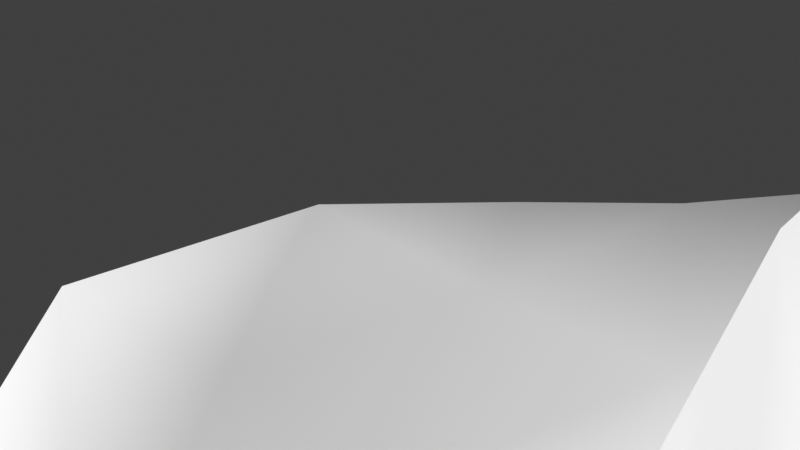 # Source: platforming_part.blend  (saved by Blender 2.92.15; exported with 4.5.12 LTS)
import bpy
from mathutils import Matrix  # noqa: F401  (used for matrix-valued properties, if any)

bpy.ops.wm.read_factory_settings(use_empty=True)
scene = bpy.context.scene
scene.name = 'Scene'

# ---- collections
col_collection = bpy.data.collections.new('Collection'); scene.collection.children.link(col_collection)

# ---- world
world_world = bpy.data.worlds.new('World'); scene.world = world_world
world_world.use_nodes = True; world_world.node_tree.nodes.clear()
_N = world_world.node_tree.nodes; _L = world_world.node_tree.links
n0 = _N.new('ShaderNodeOutputWorld'); n0.name = 'World Output'; n0.location = (300, 300)
n1 = _N.new('ShaderNodeBackground'); n1.name = 'Background'; n1.location = (10, 300)
n1.inputs[0].default_value = (0.05088, 0.05088, 0.05088, 1.0)
_L.new(n1.outputs[0], n0.inputs[0])
n0.is_active_output = True
world_world.color = (0.05088, 0.05088, 0.05088)
world_world.use_sun_shadow = False
world_world.sun_shadow_jitter_overblur = 0.0

# ---- cameras
cam_camera = bpy.data.cameras.new('Camera')
cam_camera.clip_end = 100.0
cam_camera.ortho_scale = 7.314

# ---- lights
light_light = bpy.data.lights.new('Light', 'SUN')
light_light.transmission_factor = 0.0
light_light.angle = 0.008727
light_light.energy = 4.0
light_light.shadow_soft_size = 0.1
light_light.shadow_cascade_max_distance = 100.0
light_light.shadow_cascade_exponent = 0.9

# ---- meshes
me_cylinder = bpy.data.meshes.new('Cylinder')
me_cylinder.from_pydata([(12.0, 11.97, -0.9769), (12.0, 3.393, 15.68), (15.45, 11.28, -0.9769), (13.59, 3.078, 15.68), (18.44, 9.392, -1.021), (14.93, 2.182, 15.68), (20.63, 6.529, -0.9697), (15.82, 0.8403, 15.68), (21.02, 2.964, -0.9774), (16.14, -0.7422, 15.68), (20.32, -0.4848, -0.9769), (15.82, -2.325, 15.68), (18.37, -3.406, -0.9769), (14.93, -3.666, 15.68), (15.45, -5.358, -0.9769), (13.59, -4.563, 15.68), (12.0, -4.877, 15.68), (10.42, -4.563, 15.68), (5.247, -3.522, -1.804), (9.53, -4.088, 15.7), (3.242, -0.6074, -1.797), (8.567, -2.758, 16.09), (3.726, 2.696, -1.961), (8.129, -0.7422, 16.1), (3.43, 8.806, -1.597), (7.891, 1.203, 14.6), (5.388, 9.554, -0.8499), (9.08, 2.182, 15.68), (8.501, 11.33, -0.9482), (10.42, 3.078, 15.68), (12.02, 12.12, -3.766), (15.43, 11.44, -3.766), (18.54, 9.746, -4.15), (20.26, 6.61, -3.766), (20.94, 3.194, -3.766), (20.26, -0.222, -3.766), (18.33, -3.118, -3.766), (15.43, -5.053, -3.766), (12.02, -5.733, -3.766), (8.599, -5.053, -3.766), (3.587, 8.55, -3.607), (5.697, 9.511, -3.765), (8.599, 11.44, -3.766), (13.39, 2.597, 16.52), (12.0, 2.872, 16.52), (14.56, 1.813, 16.52), (15.34, 0.6409, 16.52), (15.62, -0.7422, 16.52), (15.34, -2.125, 16.52), (14.56, -3.298, 16.52), (13.39, -4.081, 16.52), (12.0, -4.356, 16.52), (10.62, -4.081, 16.52), (9.449, -3.298, 16.52), (8.44, 0.8045, 15.96), (8.665, 0.6409, 16.52), (9.449, 1.813, 16.52), (10.62, 2.597, 16.52), (12.62, 11.6, 1.994), (12.11, 8.582, 6.59), (12.08, 8.173, 8.942), (12.68, 7.402, 11.83), (12.0, 4.509, 13.51), (13.83, 4.146, 13.51), (14.77, 6.986, 11.83), (14.53, 7.705, 8.979), (14.99, 8.558, 5.376), (15.07, 9.628, 2.378), (15.38, 3.113, 13.51), (16.54, 5.802, 11.83), (16.62, 6.153, 8.861), (17.43, 6.633, 6.637), (17.5, 7.323, 4.06), (17.84, 8.217, 1.613), (16.56, 1.942, 13.6), (17.43, 3.368, 12.03), (18.59, 4.103, 9.088), (19.12, 4.283, 6.69), (19.25, 4.867, 4.133), (19.67, 5.562, 1.627), (16.77, -0.2599, 13.51), (17.52, 0.5608, 11.02), (18.04, 1.257, 8.872), (18.77, 1.592, 6.612), (19.55, 1.371, 4.306), (20.86, 2.28, 0.9818), (16.41, -2.085, 13.51), (16.74, -1.574, 10.59), (17.11, -1.067, 8.63), (17.84, -0.8935, 6.454), (19.05, -0.9633, 4.171), (20.48, -1.017, 0.412), (15.38, -3.632, 13.51), (15.45, -3.171, 10.4), (15.72, -2.892, 8.475), (16.33, -3.025, 6.341), (17.34, -3.484, 3.993), (18.69, -3.693, 0.412), (13.83, -4.666, 13.51), (13.79, -4.157, 10.33), (13.93, -4.076, 8.417), (14.3, -4.51, 6.309), (14.68, -4.744, 4.331), (15.19, -5.813, 1.64), (12.0, -5.029, 13.51), (11.91, -4.671, 10.46), (11.89, -4.657, 8.518), (11.97, -4.905, 6.443), (12.02, -5.008, 4.601), (12.0, -5.862, 1.613), (10.18, -4.666, 13.51), (9.941, -4.656, 10.89), (9.724, -4.563, 8.772), (9.534, -4.371, 6.672), (9.471, -4.298, 4.775), (8.848, -5.234, 1.613), (9.082, -4.054, 13.53), (8.088, -3.623, 11.03), (7.243, -3.859, 8.888), (7.198, -3.374, 6.761), (7.142, -3.026, 4.754), (6.146, -3.455, 1.618), (7.912, -3.691, 13.07), (7.056, -1.889, 10.57), (6.709, -1.582, 8.727), (6.476, -1.19, 6.8), (6.128, -0.8868, 4.956), (4.416, -0.8197, 1.782), (6.695, -0.1851, 12.06), (6.48, 0.2435, 10.45), (6.268, 0.6593, 8.643), (6.052, 1.154, 6.764), (5.638, 1.629, 4.994), (4.314, 2.302, 1.975), (6.892, 2.351, 10.44), (6.207, 3.131, 8.851), (5.225, 3.878, 7.062), (4.601, 4.573, 5.189), (4.248, 5.538, 2.072), (8.913, 3.602, 13.38), (8.099, 4.441, 10.11), (7.435, 5.256, 8.841), (6.36, 6.538, 6.741), (5.495, 7.814, 4.44), (4.714, 8.978, 2.154), (10.18, 4.146, 13.51), (10.33, 6.815, 11.44), (9.543, 7.438, 8.828), (8.139, 8.544, 6.818), (7.698, 9.991, 4.381), (9.484, 11.05, 2.029), (13.26, -11.57, 1.65), (13.51, -11.68, -0.5885), (10.71, -12.56, -0.6125), (10.71, -12.38, 1.978), (7.264, -11.87, -0.6125), (7.554, -11.75, 1.978), (5.026, -9.991, -0.5885), (5.489, -10.03, 1.65), (12.97, -10.37, -2.367), (10.71, -10.93, -2.671), (7.889, -10.36, -2.671), (6.024, -8.993, -2.367), (15.1, -7.098, -0.8796), (14.78, -8.727, -0.7885), (14.46, -10.36, -0.6974), (5.827, -5.187, 1.711), (5.503, -6.816, 1.802), (5.179, -8.444, 1.893), (8.837, -5.589, -2.938), (8.514, -7.218, -2.847), (8.19, -8.847, -2.756), (4.644, -8.404, -0.6974), (4.226, -7.615, -1.549), (4.901, -5.262, -1.706), (6.091, -7.119, -3.238), (6.136, -7.354, -2.72), (11.01, -10.86, 1.893), (11.33, -9.231, 1.802), (11.66, -7.602, 1.711), (8.502, -6.975, 1.711), (8.179, -8.603, 1.802), (7.855, -10.23, 1.893), (13.83, -8.847, -2.756), (14.16, -7.218, -2.847), (14.48, -5.589, -2.938), (15.21, -6.237, 1.659), (14.49, -8.603, 1.802), (14.17, -10.23, 1.893), (11.01, -9.408, -2.756), (11.33, -7.779, -2.847), (11.66, -6.151, -2.938), (21.28, 1.704, 4.577), (21.81, 0.9526, 2.044), (20.61, -1.642, 4.485), (21.22, -1.417, 2.01), (18.02, -4.583, 4.058), (18.51, -4.546, 1.678), (22.74, 0.5852, 4.603), (23.27, -0.1991, 2.557), (22.23, -2.336, 4.571), (22.77, -2.119, 2.514), (20.82, -4.442, 4.55), (21.24, -4.41, 2.513), (18.15, -5.964, 3.911), (18.52, -5.936, 2.087), (19.59, -6.191, 4.065), (19.92, -6.167, 2.503), (18.29, 9.008, 2.641), (19.98, 6.478, 2.641), (19.62, 1.382, 3.616), (17.52, -3.47, 3.143), (14.99, -5.161, 3.143), (12.0, -5.755, 3.143), (9.185, -4.776, 3.084), (6.528, -3.339, 3.148), (5.488, -0.8215, 3.31), (5.093, 1.99, 3.428), (4.486, 5.06, 3.634), (5.326, 8.264, 3.599), (21.47, 1.688, 3.959), (18.2, -4.57, 3.207), (23.0, 0.4733, 4.151), (22.45, -2.249, 4.114), (20.91, -4.552, 4.096), (18.06, -6.165, 3.5), (19.57, -6.407, 3.762), (15.34, 10.74, 0.318), (18.17, 8.868, 0.3149), (20.37, 6.171, 0.3562), (21.14, 2.583, -0.2874), (20.48, -0.744, -0.2874), (18.59, -3.565, -0.2874), (15.47, -5.64, 0.2496), (5.86, -3.441, 0.3184), (3.93, -0.6471, 0.3793), (4.075, 2.581, 0.4514), (3.901, 5.95, 0.4952), (4.325, 9.522, 0.693), (8.466, 10.94, 0.431), (12.01, 11.4, 0.318), (13.4, -11.7, 0.5323), (10.71, -12.55, 0.6853), (7.378, -11.89, 0.6853), (5.21, -10.08, 0.5323), (15.83, -6.484, 0.0663), (15.23, -8.599, 0.1155), (14.9, -10.24, 0.2073), (5.514, -5.195, 0.4162), (5.188, -6.837, 0.508), (4.861, -8.478, 0.5998), (15.84, -7.243, 2.126), (16.3, -8.602, 2.202), (16.03, -9.961, 2.278), (15.99, -7.331, 1.046), (16.32, -8.731, 1.124), (16.05, -10.1, 1.201), (12.07, 4.883, 12.09), (14.0, 4.499, 12.09), (15.52, 3.741, 12.02), (17.12, -0.4902, 12.09), (16.71, -2.393, 12.09), (15.52, -3.841, 12.07), (13.83, -4.596, 12.02), (12.0, -5.055, 12.05), (10.14, -5.081, 12.1), (8.502, -4.057, 12.09), (7.445, -2.449, 12.01), (6.974, 1.63, 11.35), (8.862, 3.852, 11.27), (9.261, 4.555, 12.01), (13.09, 12.3, 3.438), (12.8, 12.56, 5.078), (12.95, 12.37, 6.758), (15.7, 12.43, 5.568), (10.43, 11.17, 6.682), (10.17, 12.35, 4.302), (18.59, 10.96, 4.268), (20.53, 8.094, 4.109), (16.2, 12.24, 3.571), (18.57, 11.07, 3.452), (20.57, 8.129, 3.292), (9.95, 12.23, 3.318), (5.486, -0.8144, 15.73), (5.801, -2.397, 15.73), (5.508, 1.131, 14.64), (5.678, -2.888, 13.88), (4.747, -0.4474, 12.85), (6.249, 3.04, 13.56), (5.175, 1.167, 12.71), (6.093, 2.802, 12.7), (7.1, -2.97, 15.66), (7.721, 3.566, 13.41), (7.416, 3.528, 11.97), (6.978, -3.461, 13.81), (5.938, -0.4113, 12.82), (6.217, 1.404, 12.11), (6.699, 1.167, 14.62), (6.677, -0.7783, 15.7), (10.76, 0.5049, 16.52), (13.25, 0.5049, 16.52), (10.76, -1.989, 16.52), (13.25, -1.989, 16.52), (10.76, -0.7422, 16.52), (13.25, -0.7422, 16.52), (12.0, -1.989, 16.52), (12.0, -0.7422, 16.52), (12.0, 0.5049, 16.52), (14.4, 0.5793, 16.52), (10.68, -3.114, 16.52), (13.33, -3.175, 16.52), (10.69, 1.519, 16.52), (9.556, -0.7422, 16.52), (13.32, 1.522, 16.52), (12.0, -3.144, 16.52), (14.41, -0.7422, 16.52), (9.518, -2.07, 16.52), (12.0, 1.52, 16.52), (14.42, -2.065, 16.52), (9.593, 0.5806, 16.52), (11.79, 11.64, -6.038), (15.21, 10.96, -6.038), (18.31, 9.265, -6.422), (20.04, 6.13, -6.038), (20.72, 2.713, -6.038), (20.04, -0.703, -6.038), (18.1, -3.599, -6.038), (15.21, -5.534, -6.038), (11.79, -6.214, -6.038), (8.375, -5.534, -6.038), (3.248, 6.214, -6.228), (5.472, 9.03, -6.037), (8.375, 10.96, -6.038), (12.0, 12.28, -7.701), (15.79, 11.52, -7.701), (19.23, 9.646, -8.127), (21.14, 6.172, -7.702), (21.9, 2.387, -7.701), (21.14, -1.398, -7.701), (19.0, -4.606, -7.701), (15.79, -6.75, -7.701), (12.0, -7.503, -7.701), (7.25, -7.159, -8.0), (4.041, -5.015, -8.0), (1.897, -1.806, -8.0), (1.748, 3.117, -8.27), (2.551, 5.36, -8.045), (5.005, 9.386, -7.7), (8.22, 11.52, -7.701), (12.43, 11.86, -10.15), (16.07, 11.14, -10.15), (19.39, 9.327, -10.56), (21.23, 5.98, -10.15), (21.96, 2.333, -10.15), (21.23, -1.314, -10.15), (19.17, -4.405, -10.15), (16.07, -6.47, -10.15), (12.43, -7.196, -10.15), (8.782, -6.47, -10.15), (5.691, -4.405, -10.15), (3.624, -1.314, -10.15), (2.942, 2.321, -9.945), (3.31, 6.07, -10.35), (5.684, 9.076, -10.14), (8.782, 11.14, -10.15), (13.23, 13.34, -14.1), (17.31, 12.53, -14.1), (21.03, 10.5, -14.56), (23.09, 6.754, -14.1), (23.9, 2.67, -14.1), (23.09, -1.415, -14.1), (20.77, -4.877, -14.1), (17.31, -7.191, -14.1), (13.23, -8.003, -14.1), (9.142, -7.191, -14.1), (5.68, -4.877, -14.1), (3.366, -1.415, -14.1), (2.601, 2.657, -13.88), (3.013, 6.855, -14.33), (5.672, 10.22, -14.1), (9.142, 12.53, -14.1), (12.43, 14.35, -17.05), (17.04, 13.44, -17.05), (21.23, 11.15, -17.57), (23.56, 6.917, -17.05), (24.48, 2.306, -17.05), (23.56, -2.304, -17.05), (20.95, -6.213, -17.05), (17.04, -8.824, -17.05), (12.43, -9.741, -17.05), (7.82, -8.824, -17.05), (3.911, -6.213, -17.05), (1.299, -2.304, -17.05), (0.4358, 2.291, -16.8), (0.9014, 7.031, -17.31), (3.903, 10.83, -17.05), (7.82, 13.44, -17.05), (12.42, 14.92, -19.03), (17.25, 13.96, -19.03), (21.65, 11.56, -19.57), (24.09, 7.128, -19.03), (25.05, 2.295, -19.03), (24.09, -2.537, -19.03), (21.35, -6.634, -19.03), (17.25, -9.371, -19.03), (12.42, -10.33, -19.03), (7.59, -9.371, -19.03), (3.494, -6.634, -19.03), (0.7558, -2.537, -19.03), (-0.1491, 2.28, -18.76), (0.339, 7.247, -19.3), (3.485, 11.23, -19.03), (7.59, 13.96, -19.03), (3.351, -5.963, -1.477), (3.696, -4.223, -1.575), (1.692, -1.308, -1.567), (2.176, 1.996, -1.732), (1.672, 7.426, -1.435), (6.659, -5.87, -4.363), (4.294, -5.819, -4.09), (1.647, 7.733, -4.205), (6.897, -6.406, -3.535), (18.62, -3.34, -2.374), (6.434, -6.351, -6.635), (3.726, -6.002, -6.897), (1.308, 5.397, -6.825), (0.5951, -5.752, -0.979), (-2.776, -2.402, -0.9965), (-3.014, 1.377, -1.33), (-1.362, 3.419, -1.389), (1.834, -4.761, -3.639), (-1.66, -2.332, -3.747), (-1.587, 1.697, -3.752), (-1.398, 4.561, -3.928), (1.392, -5.124, -6.672), (0.3729, -3.19, -6.483), (-0.2914, 0.2389, -6.505), (-0.04265, 3.492, -6.162), (8.528, 11.75, -2.36), (20.78, 6.788, -2.371), (3.331, 8.903, -2.622), (15.63, 11.72, -2.374), (0.04241, 5.543, -4.275), (-0.09768, 1.439, -1.442), (-0.5812, -1.865, -1.277), (12.09, 12.43, -2.374), (18.77, 9.877, -2.595), (20.62, -0.3441, -2.374), (5.43, 9.839, -2.308), (21.33, 3.192, -2.375), (0.5582, 4.664, -6.089), (15.63, -5.342, -2.374), (0.06731, 5.235, -1.506), (2.119, -5.001, -1.272), (5.412, -9.758, -1.454), (7.525, -11.43, -1.623), (10.75, -12.08, -1.623), (13.36, -11.34, -1.454), (5.034, -7.569, -2.397), (5.272, -8.096, -1.692), (14.96, -6.515, -1.898), (14.62, -8.193, -1.804), (14.29, -9.871, -1.71), (1.426, 7.772, -2.847), (-2.565, -2.418, -2.375), (-1.701, 4.13, -2.67), (-2.649, 1.603, -2.549), (0.9713, -5.395, -2.31), (3.658, -6.048, -2.799), (-0.2231, 5.571, -2.909), (17.14, 6.702, 5.826), (18.81, 4.374, 5.887), (18.9, 1.671, 5.951), (18.09, -0.956, 5.792), (16.54, -3.209, 5.65), (14.26, -4.539, 5.799), (11.85, -4.858, 5.994), (9.432, -4.255, 6.19), (7.172, -3.156, 6.222), (6.331, -1.062, 6.339), (5.889, 1.291, 6.34), (4.986, 4.036, 6.579), (5.968, 6.894, 6.06), (7.944, 8.931, 6.061), (12.57, 12.25, 6.228), (10.04, 11.25, 6.231), (14.05, 12.6, 5.473), (20.78, 8.001, 3.765), (18.71, 11.03, 4.033), (15.95, 12.43, 4.706), (19.71, 5.26, 3.631), (15.23, 9.837, 5.439), (12.65, 11.02, 6.698), (17.89, 8.612, 4.133), (16.33, 5.373, 11.87), (12.51, 6.706, 11.9), (10.12, 6.36, 11.56), (14.63, 6.547, 11.88), (7.601, 3.551, 12.84), (8.537, 3.683, 12.31), (9.846, 6.265, 11.13), (18.55, 5.846, 4.103), (19.7, 5.476, 4.149), (18.09, 5.377, 5.861), (20.19, 5.713, 3.773), (6.117, 2.7, 13.75), (7.486, 3.014, 13.69), (8.75, 3.221, 13.58), (9.865, 4.626, 12.03), (10.48, 6.412, 11.61), (3.501, 7.336, -1.685)], [], [(62, 1, 3, 63), (63, 3, 5, 68), (68, 5, 7, 74), (74, 7, 9, 80), (80, 9, 11, 86), (86, 11, 13, 92), (92, 13, 15, 98), (98, 15, 16, 104), (104, 16, 17, 110), (110, 17, 19, 116), (116, 19, 21, 122), (295, 294, 286, 287), (296, 295, 287, 289), (27, 139, 507), (7, 5, 45, 46), (139, 27, 29, 145), (145, 29, 1, 62), (447, 422, 36, 35), (30, 31, 321, 320), (438, 445, 30, 42), (439, 449, 34, 33), (462, 165, 152, 457), (440, 448, 41, 40), (441, 446, 32, 31), (422, 451, 37, 36), (342, 329, 423), (449, 447, 35, 34), (250, 172, 157, 244), (448, 438, 42, 41), (446, 439, 33, 32), (182, 168, 158, 156), (445, 441, 31, 30), (299, 311, 319), (16, 15, 50, 51), (3, 1, 44, 43), (25, 23, 54), (13, 11, 48, 49), (21, 19, 53), (1, 29, 57, 44), (9, 7, 46, 47), (17, 16, 51, 52), (27, 54, 55, 56), (5, 3, 43, 45), (15, 13, 49, 50), (11, 9, 47, 48), (19, 17, 52, 53), (29, 27, 56, 57), (239, 150, 58, 240), (208, 67, 279, 280), (58, 150, 282, 271), (148, 147, 60, 59), (147, 146, 61, 60), (270, 145, 508), (238, 144, 150, 239), (219, 143, 149, 150), (482, 142, 148, 483), (142, 141, 147, 148), (147, 500, 146), (269, 499, 270), (237, 138, 144, 238), (218, 137, 143, 219), (481, 136, 142, 482), (136, 135, 141, 142), (135, 134, 140, 141), (294, 291, 284, 286), (236, 133, 138, 237), (217, 132, 137, 218), (480, 131, 136, 481), (131, 130, 135, 136), (130, 129, 134, 135), (292, 498, 288), (235, 127, 133, 236), (216, 126, 132, 217), (479, 125, 131, 480), (125, 124, 130, 131), (124, 123, 129, 130), (267, 122, 128), (234, 121, 127, 235), (215, 120, 126, 216), (478, 119, 125, 479), (119, 118, 124, 125), (118, 117, 123, 124), (266, 116, 122, 267), (176, 171, 161, 162), (214, 114, 120, 215), (477, 113, 119, 478), (113, 112, 118, 119), (112, 111, 117, 118), (265, 110, 116, 266), (459, 176, 162, 454), (213, 108, 114, 214), (476, 107, 113, 477), (107, 106, 112, 113), (106, 105, 111, 112), (264, 104, 110, 265), (177, 182, 156, 154), (212, 102, 108, 213), (475, 101, 107, 476), (101, 100, 106, 107), (100, 99, 105, 106), (263, 98, 104, 264), (232, 97, 103, 233), (211, 96, 102, 212), (474, 95, 101, 475), (95, 94, 100, 101), (94, 93, 99, 100), (262, 92, 98, 263), (231, 91, 97, 232), (210, 84, 192, 220), (473, 89, 95, 474), (89, 88, 94, 95), (88, 87, 93, 94), (261, 86, 92, 262), (230, 85, 91, 231), (84, 90, 194, 192), (472, 83, 89, 473), (83, 82, 88, 89), (82, 81, 87, 88), (260, 80, 86, 261), (229, 79, 85, 230), (490, 78, 84, 210), (471, 77, 83, 472), (77, 76, 82, 83), (76, 75, 81, 82), (75, 74, 80, 260), (228, 73, 79, 229), (67, 58, 271, 279), (470, 71, 77, 471, 503), (71, 70, 76, 77), (70, 69, 75, 76), (259, 68, 74, 75), (227, 67, 73, 228), (66, 71, 470, 72), (66, 65, 70, 71), (65, 64, 69, 70), (258, 63, 68, 259), (240, 58, 67, 227), (148, 492, 273, 275), (483, 148, 275, 485), (59, 60, 65, 66), (60, 61, 64, 65), (257, 62, 63, 258), (456, 455, 161, 160), (455, 454, 162, 161), (457, 456, 160, 159), (243, 156, 158, 244), (242, 154, 156, 243), (241, 151, 154, 242), (247, 188, 151, 241), (189, 183, 159, 160), (188, 177, 154, 151), (171, 189, 160, 161), (39, 38, 191, 169), (169, 191, 190, 170), (170, 190, 189, 171), (103, 109, 179, 186), (186, 179, 178, 187), (187, 178, 177, 188), (38, 37, 185, 191), (191, 185, 184, 190), (190, 184, 183, 189), (233, 103, 186, 245), (188, 247, 256, 253), (187, 188, 253, 252), (109, 115, 180, 179), (179, 180, 181, 178), (178, 181, 182, 177), (329, 39, 418, 423), (330, 346, 425), (458, 175, 176, 459), (173, 174, 413), (175, 170, 171, 176), (115, 121, 166, 180), (180, 166, 167, 181), (181, 167, 168, 182), (234, 18, 174, 248), (248, 174, 173, 249), (249, 173, 172, 250), (451, 14, 163, 460), (460, 163, 164, 461), (461, 164, 165, 462), (194, 196, 202, 200), (192, 194, 200, 198), (90, 96, 196, 194), (91, 85, 193, 195), (211, 97, 197, 221), (97, 91, 195, 197), (223, 200, 202, 224), (222, 198, 200, 223), (197, 203, 207, 205), (220, 192, 198, 222), (195, 193, 199, 201), (197, 195, 201, 203), (225, 205, 207, 226), (221, 197, 205, 225), (202, 196, 204, 206), (224, 202, 206, 226), (203, 224, 226, 207), (196, 221, 225, 204), (204, 225, 226, 206), (193, 220, 222, 199), (199, 222, 223, 201), (201, 223, 224, 203), (96, 211, 221, 196), (67, 208, 73), (73, 208, 209, 79), (79, 209, 210, 85), (210, 220, 193), (97, 211, 212, 103), (103, 212, 213, 109), (109, 213, 214, 115), (115, 214, 215, 121), (121, 215, 216, 127), (127, 216, 217, 133), (133, 217, 218, 138), (138, 218, 219, 144), (144, 219, 150), (167, 249, 250, 168), (166, 248, 249, 167), (121, 234, 248, 166), (164, 246, 247, 165), (163, 245, 246, 164), (14, 233, 245, 163), (165, 247, 241, 152), (152, 241, 242, 153), (153, 242, 243, 155), (155, 243, 244, 157), (0, 240, 227, 2), (2, 227, 228, 4), (4, 228, 229, 6), (6, 229, 230, 8), (8, 230, 231, 10), (10, 231, 232, 12), (12, 232, 233, 14), (18, 234, 235, 20), (20, 235, 236, 22), (22, 236, 237, 510), (24, 237, 238), (26, 238, 239, 28), (28, 239, 240, 0), (168, 250, 244, 158), (254, 251, 252, 255), (255, 252, 253, 256), (245, 186, 251, 254), (247, 246, 255, 256), (186, 187, 252, 251), (246, 245, 254, 255), (61, 495, 497, 64), (64, 497, 494, 69), (69, 494, 75), (75, 260, 81), (81, 260, 261, 87), (87, 261, 262, 93), (93, 262, 263, 99), (99, 263, 264, 105), (105, 264, 265, 111), (111, 265, 266, 117), (117, 266, 267, 123), (123, 267, 128, 129), (129, 128, 268, 134), (134, 268, 269, 140), (140, 269, 500), (146, 509, 495, 61), (282, 276, 272, 271), (485, 275, 273, 484), (280, 488, 487, 281), (279, 489, 488, 280), (271, 272, 486, 489, 279), (272, 484, 486), (66, 72, 493, 491), (78, 490, 504, 502), (59, 66, 491, 492), (72, 501, 502, 278, 493), (209, 208, 280, 281), (150, 149, 276, 282), (286, 284, 283, 287), (287, 283, 285), (289, 285, 505, 288, 290), (287, 285, 289), (293, 296, 289, 290), (298, 297, 285, 283), (291, 298, 283, 284), (297, 506, 505, 285), (25, 507, 506, 297), (21, 23, 298, 291), (23, 25, 297, 298), (269, 268, 296, 293), (139, 499, 498, 292), (122, 21, 291, 294), (268, 128, 295, 296), (128, 122, 294, 295), (305, 301, 309, 314), (48, 318, 310, 50, 49), (44, 57, 311, 317), (303, 299, 319, 312), (45, 43, 313, 308, 46), (306, 303, 301, 305), (52, 309, 316, 21, 53), (47, 315, 318, 48), (307, 299, 303, 306), (301, 303, 312, 316), (46, 308, 315, 47), (300, 307, 306, 304), (304, 306, 305, 302), (302, 305, 314, 310), (43, 44, 317, 313), (310, 318, 302), (312, 319, 55, 23), (318, 315, 304, 302), (316, 312, 23, 21), (310, 314, 51, 50), (319, 311, 57, 56, 55), (314, 309, 52, 51), (317, 311, 299, 307), (308, 313, 300), (316, 309, 301), (315, 308, 300, 304), (313, 317, 307, 300), (174, 18, 414, 413), (42, 30, 320, 332), (38, 39, 329, 328), (31, 32, 322, 321), (20, 22, 416, 415), (32, 33, 323, 322), (33, 34, 324, 323), (34, 35, 325, 324), (18, 20, 415, 414), (35, 36, 326, 325), (40, 41, 331, 330), (36, 37, 327, 326), (41, 42, 332, 331), (37, 38, 328, 327), (347, 348, 364, 363), (322, 323, 336, 335), (169, 170, 175, 421), (323, 324, 337, 336), (440, 40, 420, 463), (324, 325, 338, 337), (325, 326, 339, 338), (330, 331, 347, 346), (326, 327, 340, 339), (331, 332, 348, 347), (327, 328, 341, 340), (320, 321, 334, 333), (332, 320, 333, 348), (328, 329, 342, 341), (321, 322, 335, 334), (353, 354, 370, 369), (340, 341, 357, 356), (333, 334, 350, 349), (348, 333, 349, 364), (341, 342, 358, 357), (334, 335, 351, 350), (342, 343, 359, 358), (335, 336, 352, 351), (343, 344, 360, 359), (336, 337, 353, 352), (344, 345, 361, 360), (337, 338, 354, 353), (345, 346, 362, 361), (338, 339, 355, 354), (346, 347, 363, 362), (339, 340, 356, 355), (374, 375, 391, 390), (361, 362, 378, 377), (354, 355, 371, 370), (362, 363, 379, 378), (355, 356, 372, 371), (363, 364, 380, 379), (356, 357, 373, 372), (349, 350, 366, 365), (364, 349, 365, 380), (357, 358, 374, 373), (350, 351, 367, 366), (358, 359, 375, 374), (351, 352, 368, 367), (359, 360, 376, 375), (352, 353, 369, 368), (360, 361, 377, 376), (395, 396, 412, 411), (367, 368, 384, 383), (375, 376, 392, 391), (368, 369, 385, 384), (376, 377, 393, 392), (369, 370, 386, 385), (377, 378, 394, 393), (370, 371, 387, 386), (378, 379, 395, 394), (371, 372, 388, 387), (379, 380, 396, 395), (372, 373, 389, 388), (365, 366, 382, 381), (380, 365, 381, 396), (373, 374, 390, 389), (366, 367, 383, 382), (397, 398, 399, 400, 401, 402, 403, 404, 405, 406, 407, 408, 409, 410, 411, 412), (388, 389, 405, 404), (381, 382, 398, 397), (396, 381, 397, 412), (389, 390, 406, 405), (382, 383, 399, 398), (390, 391, 407, 406), (383, 384, 400, 399), (391, 392, 408, 407), (384, 385, 401, 400), (392, 393, 409, 408), (385, 386, 402, 401), (393, 394, 410, 409), (386, 387, 403, 402), (394, 395, 411, 410), (387, 388, 404, 403), (453, 444, 427, 426), (427, 428, 466, 464), (413, 414, 453, 426), (452, 469, 465, 429), (468, 419, 175, 458), (419, 418, 421), (419, 421, 175), (423, 424, 343, 342), (418, 419, 424, 423), (184, 461, 462, 183), (468, 413, 426, 467), (413, 468, 458, 173), (417, 463, 469, 452), (426, 427, 464, 467), (345, 436, 437), (22, 510, 417, 416), (39, 169, 421, 418), (40, 330, 425, 420), (467, 464, 431, 430), (464, 466, 432, 431), (466, 465, 433, 432), (430, 431, 435, 434), (431, 432, 436, 435), (432, 433, 437, 436), (428, 429, 465, 466), (419, 468, 467, 430), (24, 440, 463, 417), (444, 443, 428, 427), (469, 442, 433, 465), (442, 450, 437, 433), (443, 452, 429, 428), (416, 417, 452, 443), (420, 425, 450, 442), (463, 420, 442, 469), (415, 416, 443, 444), (425, 346, 345, 450), (344, 343, 434, 435), (345, 344, 435, 436), (185, 460, 461, 184), (424, 419, 430, 434), (343, 424, 434), (414, 415, 444, 453), (450, 345, 437), (37, 451, 460, 185), (173, 458, 459, 172), (152, 153, 456, 457), (155, 157, 454, 455), (153, 155, 455, 456), (172, 459, 454, 157), (0, 2, 441, 445), (4, 6, 439, 446), (26, 28, 438, 448), (8, 10, 447, 449), (12, 14, 451, 422), (2, 4, 446, 441), (24, 26, 448, 440), (183, 462, 457, 159), (6, 8, 449, 439), (28, 0, 445, 438), (10, 12, 422, 447), (276, 485, 484, 272), (149, 483, 485, 276), (72, 470, 503, 501), (78, 471, 472, 84), (84, 472, 473, 90), (90, 473, 474, 96), (96, 474, 475, 102), (102, 475, 476, 108), (108, 476, 477, 114), (114, 477, 478, 120), (120, 478, 479, 126), (126, 479, 480, 132), (132, 480, 481, 137), (137, 481, 482, 143), (143, 482, 483, 149), (85, 210, 193), (488, 489, 274, 277), (487, 504, 209, 281), (489, 486, 274), (486, 484, 273, 274), (487, 488, 277, 278), (209, 490, 210), (492, 148, 59), (492, 491, 274, 273), (493, 278, 277), (491, 493, 277, 274), (496, 269, 270), (494, 497, 258, 259), (495, 509, 508, 257), (75, 494, 259), (497, 495, 257, 258), (54, 27, 25), (54, 23, 55), (270, 499, 139, 145), (498, 499, 269, 293), (288, 498, 293, 290), (500, 269, 496), (502, 501, 78), (501, 503, 471, 78), (502, 504, 487, 278), (209, 504, 490), (25, 27, 507), (505, 506, 292, 288), (506, 507, 139, 292), (508, 509, 496, 270), (509, 146, 496), (508, 145, 62, 257), (141, 140, 500, 147), (146, 500, 496), (417, 510, 24), (510, 237, 24), (26, 24, 238)])
me_cylinder.polygons.foreach_set('use_smooth', [True] * 523)
_uv = me_cylinder.uv_layers.new(name='UVMap')
_uv.uv.foreach_set('vector', [1.0, 0.9349, 1.0, 1.0, 0.9375, 1.0, 0.9375, 0.9349, 0.9375, 0.9349, 0.9375, 1.0, 0.875, 1.0, 0.875, 0.9349, 0.875, 0.9349, 0.875, 1.0, 0.8125, 1.0, 0.8125, 0.9349, 0.8125, 0.9349, 0.8125, 1.0, 0.75, 1.0, 0.75, 0.9349, 0.75, 0.9349, 0.75, 1.0, 0.6875, 1.0, 0.6875, 0.9349, 0.6875, 0.9349, 0.6875, 1.0, 0.625, 1.0, 0.625, 0.9349, 0.625, 0.9349, 0.625, 1.0, 0.5625, 1.0, 0.5625, 0.9349, 0.5625, 0.9349, 0.5625, 1.0, 0.5, 1.0, 0.5, 0.9349, 0.5, 0.9349, 0.5, 1.0, 0.4375, 1.0, 0.4375, 0.9349, 0.4375, 0.9349, 0.4375, 1.0, 0.375, 1.0, 0.375, 0.9349, 0.375, 0.9349, 0.375, 1.0, 0.3125, 1.0, 0.3125, 0.9349, 0.25, 0.9349, 0.3125, 0.9349, 0.3125, 0.9349, 0.25, 0.9349, 0.1875, 0.9067, 0.25, 0.9067, 0.25, 0.9067, 0.1875, 0.9067, 0.125, 1.0, 0.125, 0.9349, 0.1349, 0.9452, 0.8125, 1.0, 0.875, 1.0, 0.875, 1.0, 0.8125, 1.0, 0.125, 0.9349, 0.125, 1.0, 0.0625, 1.0, 0.0625, 0.9349, 0.0625, 0.9349, 0.0625, 1.0, 0.0, 1.0, 0.0, 0.9349, 0.6875, 0.5, 0.625, 0.5, 0.625, 0.5, 0.6875, 0.5, 1.0, 0.5, 0.9375, 0.5, 0.9375, 0.5, 1.0, 0.5, 0.0625, 0.5, 0.0, 0.5, 0.0, 0.5, 0.0625, 0.5, 0.8125, 0.5, 0.75, 0.5, 0.75, 0.5, 0.8125, 0.5, 0.5625, 0.5, 0.5625, 0.5, 0.5625, 0.5, 0.5625, 0.5, 0.1875, 0.5, 0.125, 0.5, 0.125, 0.5, 0.1875, 0.5, 0.9375, 0.5, 0.875, 0.5, 0.875, 0.5, 0.9375, 0.5, 0.625, 0.5, 0.5625, 0.5, 0.5625, 0.5, 0.625, 0.5, 0.6582, 0.02827, 0.6582, 0.02827, 0.6582, 0.02827, 0.75, 0.5, 0.6875, 0.5, 0.6875, 0.5, 0.75, 0.5, 0.375, 0.5389, 0.375, 0.5, 0.375, 0.5, 0.375, 0.5389, 0.125, 0.5, 0.0625, 0.5, 0.0625, 0.5, 0.125, 0.5, 0.875, 0.5, 0.8125, 0.5, 0.8125, 0.5, 0.875, 0.5, 0.4375, 0.5777, 0.375, 0.5777, 0.375, 0.5777, 0.4375, 0.5777, 1.0, 0.5, 0.9375, 0.5, 0.9375, 0.5, 1.0, 0.5, 0.1582, 0.3418, 0.1582, 0.4048, 0.08588, 0.3418, 0.5, 1.0, 0.5625, 1.0, 0.5625, 1.0, 0.5, 1.0, 0.9375, 1.0, 1.0, 1.0, 1.0, 1.0, 0.9375, 1.0, 0.1875, 1.0, 0.25, 1.0, 0.1875, 1.0, 0.625, 1.0, 0.6875, 1.0, 0.6875, 1.0, 0.625, 1.0, 0.3125, 1.0, 0.375, 1.0, 0.375, 1.0, 0.0, 1.0, 0.0625, 1.0, 0.0625, 1.0, 0.0, 1.0, 0.75, 1.0, 0.8125, 1.0, 0.8125, 1.0, 0.75, 1.0, 0.4375, 1.0, 0.5, 1.0, 0.5, 1.0, 0.4375, 1.0, 0.125, 1.0, 0.1875, 1.0, 0.1875, 1.0, 0.125, 1.0, 0.875, 1.0, 0.9375, 1.0, 0.9375, 1.0, 0.875, 1.0, 0.5625, 1.0, 0.625, 1.0, 0.625, 1.0, 0.5625, 1.0, 0.6875, 1.0, 0.75, 1.0, 0.75, 1.0, 0.6875, 1.0, 0.375, 1.0, 0.4375, 1.0, 0.4375, 1.0, 0.375, 1.0, 0.0625, 1.0, 0.125, 1.0, 0.125, 1.0, 0.0625, 1.0, 0.0625, 0.5389, 0.0625, 0.5777, 0.0, 0.5777, 0.0, 0.5389, 0.875, 0.6236, 0.9375, 0.6236, 0.9375, 0.6236, 0.875, 0.6236, 0.0, 0.6236, 0.0625, 0.6236, 0.0625, 0.6236, 0.0, 0.6236, 0.0625, 0.7206, 0.0625, 0.792, 0.0, 0.792, 0.0, 0.7206, 0.0625, 0.792, 0.0625, 0.8635, 0.0, 0.8635, 0.0, 0.792, 0.0625, 0.9067, 0.0625, 0.9349, 0.04906, 0.9067, 0.125, 0.5389, 0.125, 0.5777, 0.0625, 0.5777, 0.0625, 0.5389, 0.125, 0.6236, 0.125, 0.6492, 0.0625, 0.6492, 0.0625, 0.6236, 0.125, 0.6849, 0.125, 0.7206, 0.0625, 0.7206, 0.0625, 0.6849, 0.125, 0.7206, 0.125, 0.792, 0.0625, 0.792, 0.0625, 0.7206, 0.0625, 0.792, 0.07684, 0.8635, 0.0625, 0.8635, 0.125, 0.9067, 0.125, 0.9209, 0.0625, 0.9067, 0.1875, 0.5389, 0.1875, 0.5777, 0.125, 0.5777, 0.125, 0.5389, 0.1875, 0.6236, 0.1875, 0.6492, 0.125, 0.6492, 0.125, 0.6236, 0.1875, 0.6849, 0.1875, 0.7206, 0.125, 0.7206, 0.125, 0.6849, 0.1875, 0.7206, 0.1875, 0.792, 0.125, 0.792, 0.125, 0.7206, 0.1875, 0.792, 0.1875, 0.8635, 0.125, 0.8635, 0.125, 0.792, 0.3125, 0.9349, 0.3125, 1.0, 0.3125, 1.0, 0.3125, 0.9349, 0.25, 0.5389, 0.25, 0.5777, 0.1875, 0.5777, 0.1875, 0.5389, 0.25, 0.6236, 0.25, 0.6492, 0.1875, 0.6492, 0.1875, 0.6236, 0.25, 0.6849, 0.25, 0.7206, 0.1875, 0.7206, 0.1875, 0.6849, 0.25, 0.7206, 0.25, 0.792, 0.1875, 0.792, 0.1875, 0.7206, 0.25, 0.792, 0.25, 0.8635, 0.1875, 0.8635, 0.1875, 0.792, 0.125, 0.9349, 0.125, 0.9238, 0.125, 0.9349, 0.3125, 0.5389, 0.3125, 0.5777, 0.25, 0.5777, 0.25, 0.5389, 0.3125, 0.6236, 0.3125, 0.6492, 0.25, 0.6492, 0.25, 0.6236, 0.3125, 0.6849, 0.3125, 0.7206, 0.25, 0.7206, 0.25, 0.6849, 0.3125, 0.7206, 0.3125, 0.792, 0.25, 0.792, 0.25, 0.7206, 0.3125, 0.792, 0.3125, 0.8635, 0.25, 0.8635, 0.25, 0.792, 0.3125, 0.9067, 0.3125, 0.9349, 0.25, 0.9067, 0.375, 0.5389, 0.375, 0.5777, 0.3125, 0.5777, 0.3125, 0.5389, 0.375, 0.6236, 0.375, 0.6492, 0.3125, 0.6492, 0.3125, 0.6236, 0.375, 0.6849, 0.375, 0.7206, 0.3125, 0.7206, 0.3125, 0.6849, 0.375, 0.7206, 0.375, 0.792, 0.3125, 0.792, 0.3125, 0.7206, 0.375, 0.792, 0.375, 0.8635, 0.3125, 0.8635, 0.3125, 0.792, 0.375, 0.9067, 0.375, 0.9349, 0.3125, 0.9349, 0.3125, 0.9067, 0.5803, 0.08029, 0.6582, 0.02827, 0.6582, 0.02827, 0.5803, 0.08029, 0.4375, 0.6236, 0.4375, 0.6492, 0.375, 0.6492, 0.375, 0.6236, 0.4375, 0.6849, 0.4375, 0.7206, 0.375, 0.7206, 0.375, 0.6849, 0.4375, 0.7206, 0.4375, 0.792, 0.375, 0.792, 0.375, 0.7206, 0.4375, 0.792, 0.4375, 0.8635, 0.375, 0.8635, 0.375, 0.792, 0.4375, 0.9067, 0.4375, 0.9349, 0.375, 0.9349, 0.375, 0.9067, 0.375, 0.5, 0.375, 0.5, 0.375, 0.5, 0.375, 0.5, 0.5, 0.6236, 0.5, 0.6492, 0.4375, 0.6492, 0.4375, 0.6236, 0.5, 0.6849, 0.5, 0.7206, 0.4375, 0.7206, 0.4375, 0.6849, 0.5, 0.7206, 0.5, 0.792, 0.4375, 0.792, 0.4375, 0.7206, 0.5, 0.792, 0.5, 0.8635, 0.4375, 0.8635, 0.4375, 0.792, 0.5, 0.9067, 0.5, 0.9349, 0.4375, 0.9349, 0.4375, 0.9067, 0.5, 0.5777, 0.4375, 0.5777, 0.4375, 0.5777, 0.5, 0.5777, 0.5625, 0.6236, 0.5625, 0.6492, 0.5, 0.6492, 0.5, 0.6236, 0.5625, 0.6849, 0.5625, 0.7206, 0.5, 0.7206, 0.5, 0.6849, 0.5625, 0.7206, 0.5625, 0.792, 0.5, 0.792, 0.5, 0.7206, 0.5625, 0.792, 0.5625, 0.8635, 0.5, 0.8635, 0.5, 0.792, 0.5625, 0.9067, 0.5625, 0.9349, 0.5, 0.9349, 0.5, 0.9067, 0.625, 0.5389, 0.625, 0.5777, 0.5625, 0.5777, 0.5625, 0.5389, 0.625, 0.6236, 0.625, 0.6492, 0.5625, 0.6492, 0.5625, 0.6236, 0.625, 0.6849, 0.625, 0.7206, 0.5625, 0.7206, 0.5625, 0.6849, 0.625, 0.7206, 0.625, 0.792, 0.5625, 0.792, 0.5625, 0.7206, 0.625, 0.792, 0.625, 0.8635, 0.5625, 0.8635, 0.5625, 0.792, 0.625, 0.9067, 0.625, 0.9349, 0.5625, 0.9349, 0.5625, 0.9067, 0.6875, 0.5389, 0.6875, 0.5777, 0.625, 0.5777, 0.625, 0.5389, 0.75, 0.6236, 0.75, 0.6492, 0.75, 0.6492, 0.75, 0.6236, 0.6875, 0.6849, 0.6875, 0.7206, 0.625, 0.7206, 0.625, 0.6849, 0.6875, 0.7206, 0.6875, 0.792, 0.625, 0.792, 0.625, 0.7206, 0.6875, 0.792, 0.6875, 0.8635, 0.625, 0.8635, 0.625, 0.792, 0.6875, 0.9067, 0.6875, 0.9349, 0.625, 0.9349, 0.625, 0.9067, 0.75, 0.5389, 0.75, 0.5777, 0.6875, 0.5777, 0.6875, 0.5389, 0.75, 0.6492, 0.6875, 0.6492, 0.6875, 0.6492, 0.75, 0.6492, 0.75, 0.6849, 0.75, 0.7206, 0.6875, 0.7206, 0.6875, 0.6849, 0.75, 0.7206, 0.75, 0.792, 0.6875, 0.792, 0.6875, 0.7206, 0.75, 0.792, 0.75, 0.8635, 0.6875, 0.8635, 0.6875, 0.792, 0.75, 0.9067, 0.75, 0.9349, 0.6875, 0.9349, 0.6875, 0.9067, 0.8125, 0.5389, 0.8125, 0.5777, 0.75, 0.5777, 0.75, 0.5389, 0.8125, 0.6392, 0.8125, 0.6492, 0.75, 0.6492, 0.75, 0.6236, 0.8125, 0.6849, 0.8125, 0.7206, 0.75, 0.7206, 0.75, 0.6849, 0.8125, 0.7206, 0.8125, 0.792, 0.75, 0.792, 0.75, 0.7206, 0.8125, 0.792, 0.8125, 0.8635, 0.75, 0.8635, 0.75, 0.792, 0.8125, 0.9067, 0.8125, 0.9349, 0.75, 0.9349, 0.75, 0.9067, 0.875, 0.5389, 0.875, 0.5777, 0.8125, 0.5777, 0.8125, 0.5389, 0.9375, 0.6236, 1.0, 0.6236, 1.0, 0.6236, 0.9375, 0.6236, 0.875, 0.6849, 0.875, 0.7206, 0.8125, 0.7206, 0.8125, 0.6849, 0.8394, 0.6849, 0.875, 0.7206, 0.875, 0.792, 0.8125, 0.792, 0.8125, 0.7206, 0.875, 0.792, 0.875, 0.8635, 0.8125, 0.8635, 0.8125, 0.792, 0.875, 0.9067, 0.875, 0.9349, 0.8125, 0.9349, 0.8125, 0.9067, 0.9375, 0.5389, 0.9375, 0.5777, 0.875, 0.5777, 0.875, 0.5389, 0.9375, 0.7206, 0.875, 0.7206, 0.875, 0.6849, 0.875, 0.6492, 0.9375, 0.7206, 0.9375, 0.792, 0.875, 0.792, 0.875, 0.7206, 0.9375, 0.792, 0.9375, 0.8635, 0.875, 0.8635, 0.875, 0.792, 0.9375, 0.9067, 0.9375, 0.9349, 0.875, 0.9349, 0.875, 0.9067, 1.0, 0.5389, 1.0, 0.5777, 0.9375, 0.5777, 0.9375, 0.5389, 0.0625, 0.7206, 0.0, 0.7206, 0.0, 0.7206, 0.0625, 0.7206, 0.0625, 0.6849, 0.0625, 0.7206, 0.0625, 0.7206, 0.0625, 0.6849, 1.0, 0.7206, 1.0, 0.792, 0.9375, 0.792, 0.9375, 0.7206, 1.0, 0.792, 1.0, 0.8635, 0.9375, 0.8635, 0.9375, 0.792, 1.0, 0.9067, 1.0, 0.9349, 0.9375, 0.9349, 0.9375, 0.9067, 0.5, 0.5, 0.4375, 0.5, 0.4375, 0.5, 0.5, 0.5, 0.4375, 0.5, 0.375, 0.5, 0.375, 0.5, 0.4375, 0.5, 0.5625, 0.5, 0.5, 0.5, 0.5, 0.5, 0.5625, 0.5, 0.4375, 0.5389, 0.4375, 0.5777, 0.375, 0.5777, 0.375, 0.5389, 0.5, 0.5389, 0.5, 0.5777, 0.4375, 0.5777, 0.4375, 0.5389, 0.5625, 0.5389, 0.5625, 0.5777, 0.5, 0.5777, 0.5, 0.5389, 0.5625, 0.5389, 0.5625, 0.5777, 0.5625, 0.5777, 0.5625, 0.5389, 0.75, 0.01, 0.8418, 0.02827, 0.8418, 0.02827, 0.75, 0.01, 0.5625, 0.5777, 0.5, 0.5777, 0.5, 0.5777, 0.5625, 0.5777, 0.6582, 0.02827, 0.75, 0.01, 0.75, 0.01, 0.6582, 0.02827, 0.6582, 0.02827, 0.75, 0.01, 0.75, 0.01, 0.6582, 0.02827, 0.6582, 0.02827, 0.75, 0.01, 0.75, 0.01, 0.6582, 0.02827, 0.6582, 0.02827, 0.75, 0.01, 0.75, 0.01, 0.6582, 0.02827, 0.5625, 0.5777, 0.5, 0.5777, 0.5, 0.5777, 0.5625, 0.5777, 0.5625, 0.5777, 0.5, 0.5777, 0.5, 0.5777, 0.5625, 0.5777, 0.5625, 0.5777, 0.5, 0.5777, 0.5, 0.5777, 0.5625, 0.5777, 0.75, 0.01, 0.8418, 0.02827, 0.8418, 0.02827, 0.75, 0.01, 0.75, 0.01, 0.8418, 0.02827, 0.8418, 0.02827, 0.75, 0.01, 0.75, 0.01, 0.8418, 0.02827, 0.8418, 0.02827, 0.75, 0.01, 0.5625, 0.5389, 0.5625, 0.5777, 0.5625, 0.5777, 0.5625, 0.5389, 0.5625, 0.5777, 0.5625, 0.5389, 0.5625, 0.5389, 0.5625, 0.5777, 0.5625, 0.5777, 0.5625, 0.5777, 0.5625, 0.5777, 0.5625, 0.5777, 0.5, 0.5777, 0.4375, 0.5777, 0.4375, 0.5777, 0.5, 0.5777, 0.5, 0.5777, 0.4375, 0.5777, 0.4375, 0.5777, 0.5, 0.5777, 0.5, 0.5777, 0.4375, 0.5777, 0.4375, 0.5777, 0.5, 0.5777, 0.6582, 0.02827, 0.6582, 0.02827, 0.6582, 0.02827, 0.6582, 0.02827, 0.1875, 0.5, 0.1875, 0.5, 0.1875, 0.5, 0.375, 0.5, 0.375, 0.5, 0.375, 0.5, 0.375, 0.5, 0.375, 0.5, 0.375, 0.5, 0.375, 0.5, 0.5803, 0.08029, 0.6582, 0.02827, 0.6582, 0.02827, 0.5803, 0.08029, 0.4375, 0.5777, 0.375, 0.5777, 0.375, 0.5777, 0.4375, 0.5777, 0.4375, 0.5777, 0.375, 0.5777, 0.375, 0.5777, 0.4375, 0.5777, 0.4375, 0.5777, 0.375, 0.5777, 0.375, 0.5777, 0.4375, 0.5777, 0.375, 0.5389, 0.375, 0.5, 0.375, 0.5, 0.375, 0.5389, 0.375, 0.5389, 0.375, 0.5, 0.375, 0.5, 0.375, 0.5389, 0.375, 0.5389, 0.375, 0.5, 0.375, 0.5, 0.375, 0.5389, 0.5625, 0.5, 0.5625, 0.5, 0.5625, 0.5, 0.5625, 0.5, 0.5625, 0.5, 0.5625, 0.5, 0.5625, 0.5, 0.5625, 0.5, 0.5625, 0.5, 0.5625, 0.5, 0.5625, 0.5, 0.5625, 0.5, 0.6875, 0.6492, 0.625, 0.6492, 0.625, 0.6492, 0.6875, 0.6492, 0.75, 0.6492, 0.6875, 0.6492, 0.6875, 0.6492, 0.75, 0.6492, 0.6875, 0.6492, 0.625, 0.6492, 0.625, 0.6492, 0.6875, 0.6492, 0.6875, 0.5777, 0.75, 0.5777, 0.75, 0.5777, 0.6875, 0.5777, 0.625, 0.6236, 0.625, 0.5777, 0.625, 0.5777, 0.625, 0.6236, 0.625, 0.5777, 0.6875, 0.5777, 0.6875, 0.5777, 0.625, 0.5777, 0.6875, 0.6236, 0.6875, 0.6492, 0.625, 0.6492, 0.625, 0.6236, 0.75, 0.6236, 0.75, 0.6492, 0.6875, 0.6492, 0.6875, 0.6236, 0.625, 0.5777, 0.625, 0.5777, 0.625, 0.5777, 0.625, 0.5777, 0.75, 0.6236, 0.75, 0.6492, 0.75, 0.6492, 0.75, 0.6236, 0.6875, 0.5777, 0.75, 0.5777, 0.75, 0.5777, 0.6875, 0.5777, 0.625, 0.5777, 0.6875, 0.5777, 0.6875, 0.5777, 0.625, 0.5777, 0.625, 0.6236, 0.625, 0.5777, 0.625, 0.5777, 0.625, 0.6236, 0.625, 0.6236, 0.625, 0.5777, 0.625, 0.5777, 0.625, 0.6236, 0.625, 0.6492, 0.625, 0.6492, 0.625, 0.6492, 0.625, 0.6492, 0.625, 0.6236, 0.625, 0.6492, 0.625, 0.6492, 0.625, 0.6236, 0.625, 0.5777, 0.625, 0.6236, 0.625, 0.6236, 0.625, 0.5777, 0.625, 0.6492, 0.625, 0.6236, 0.625, 0.6236, 0.625, 0.6492, 0.625, 0.6492, 0.625, 0.6236, 0.625, 0.6236, 0.625, 0.6492, 0.75, 0.5777, 0.75, 0.6236, 0.75, 0.6236, 0.75, 0.5777, 0.75, 0.5777, 0.75, 0.6236, 0.6875, 0.6236, 0.6875, 0.5777, 0.6875, 0.5777, 0.6875, 0.6236, 0.625, 0.6236, 0.625, 0.5777, 0.625, 0.6492, 0.625, 0.6236, 0.625, 0.6236, 0.625, 0.6492, 0.9375, 0.6236, 0.875, 0.6236, 0.875, 0.5777, 0.875, 0.5777, 0.875, 0.6236, 0.8125, 0.6236, 0.8125, 0.5777, 0.8125, 0.5777, 0.8125, 0.6236, 0.75, 0.6236, 0.75, 0.5777, 0.75, 0.6236, 0.75, 0.6236, 0.75, 0.5777, 0.625, 0.5777, 0.625, 0.6236, 0.5625, 0.6236, 0.5625, 0.5777, 0.5625, 0.5777, 0.5625, 0.6236, 0.5, 0.6236, 0.5, 0.5777, 0.5, 0.5777, 0.5, 0.6236, 0.4375, 0.6236, 0.4375, 0.5777, 0.4375, 0.5777, 0.4375, 0.6236, 0.375, 0.6236, 0.375, 0.5777, 0.375, 0.5777, 0.375, 0.6236, 0.3125, 0.6236, 0.3125, 0.5777, 0.3125, 0.5777, 0.3125, 0.6236, 0.25, 0.6236, 0.25, 0.5777, 0.25, 0.5777, 0.25, 0.6236, 0.1875, 0.6236, 0.1875, 0.5777, 0.1875, 0.5777, 0.1875, 0.6236, 0.125, 0.6236, 0.125, 0.5777, 0.125, 0.5777, 0.125, 0.6236, 0.0625, 0.5777, 0.375, 0.5777, 0.375, 0.5389, 0.375, 0.5389, 0.375, 0.5777, 0.375, 0.5777, 0.375, 0.5389, 0.375, 0.5389, 0.375, 0.5777, 0.375, 0.5777, 0.375, 0.5389, 0.375, 0.5389, 0.375, 0.5777, 0.5625, 0.5, 0.5625, 0.5389, 0.5625, 0.5389, 0.5625, 0.5, 0.5625, 0.5, 0.5625, 0.5389, 0.5625, 0.5389, 0.5625, 0.5, 0.5625, 0.5, 0.5625, 0.5389, 0.5625, 0.5389, 0.5625, 0.5, 0.5625, 0.5, 0.5625, 0.5389, 0.5625, 0.5389, 0.5625, 0.5, 0.5625, 0.5, 0.5625, 0.5389, 0.5, 0.5389, 0.5, 0.5, 0.5, 0.5, 0.5, 0.5389, 0.4375, 0.5389, 0.4375, 0.5, 0.4375, 0.5, 0.4375, 0.5389, 0.375, 0.5389, 0.375, 0.5, 1.0, 0.5, 1.0, 0.5389, 0.9375, 0.5389, 0.9375, 0.5, 0.9375, 0.5, 0.9375, 0.5389, 0.875, 0.5389, 0.875, 0.5, 0.875, 0.5, 0.875, 0.5389, 0.8125, 0.5389, 0.8125, 0.5, 0.8125, 0.5, 0.8125, 0.5389, 0.75, 0.5389, 0.75, 0.5, 0.75, 0.5, 0.75, 0.5389, 0.6875, 0.5389, 0.6875, 0.5, 0.6875, 0.5, 0.6875, 0.5389, 0.625, 0.5389, 0.625, 0.5, 0.625, 0.5, 0.625, 0.5389, 0.5625, 0.5389, 0.5625, 0.5, 0.375, 0.5, 0.375, 0.5389, 0.3125, 0.5389, 0.3125, 0.5, 0.3125, 0.5, 0.3125, 0.5389, 0.25, 0.5389, 0.25, 0.5, 0.25, 0.5, 0.25, 0.5389, 0.1875, 0.5389, 0.2025, 0.5, 0.1875, 0.5, 0.1875, 0.5389, 0.125, 0.5389, 0.125, 0.5, 0.125, 0.5389, 0.0625, 0.5389, 0.0625, 0.5, 0.0625, 0.5, 0.0625, 0.5389, 0.0, 0.5389, 0.0, 0.5, 0.375, 0.5777, 0.375, 0.5389, 0.375, 0.5389, 0.375, 0.5777, 0.5625, 0.5389, 0.5625, 0.5777, 0.5625, 0.5777, 0.5625, 0.5389, 0.5625, 0.5389, 0.5625, 0.5777, 0.5625, 0.5777, 0.5625, 0.5389, 0.5625, 0.5389, 0.5625, 0.5777, 0.5625, 0.5777, 0.5625, 0.5389, 0.5625, 0.5389, 0.5625, 0.5389, 0.5625, 0.5389, 0.5625, 0.5389, 0.5625, 0.5777, 0.5625, 0.5777, 0.5625, 0.5777, 0.5625, 0.5777, 0.5625, 0.5389, 0.5625, 0.5389, 0.5625, 0.5389, 0.5625, 0.5389, 1.0, 0.8635, 1.0, 0.8754, 0.9375, 0.8711, 0.9375, 0.8635, 0.9375, 0.8635, 0.9375, 0.8711, 0.875, 0.8725, 0.875, 0.8635, 0.875, 0.8635, 0.875, 0.8725, 0.8125, 0.8635, 0.8125, 0.9067, 0.75, 0.9067, 0.75, 0.8635, 0.75, 0.8635, 0.75, 0.9067, 0.6875, 0.9067, 0.6875, 0.8635, 0.6875, 0.8635, 0.6875, 0.9067, 0.625, 0.9067, 0.625, 0.8635, 0.625, 0.8635, 0.625, 0.9067, 0.5625, 0.9067, 0.5625, 0.8635, 0.5625, 0.8635, 0.5625, 0.9067, 0.5, 0.9067, 0.5, 0.8635, 0.5, 0.8635, 0.5, 0.9067, 0.4375, 0.9067, 0.4375, 0.8635, 0.4375, 0.8635, 0.4375, 0.9067, 0.375, 0.9067, 0.375, 0.8635, 0.375, 0.8635, 0.375, 0.9067, 0.3125, 0.9067, 0.3125, 0.8635, 0.3125, 0.8635, 0.3125, 0.9067, 0.25, 0.9067, 0.25, 0.8635, 0.25, 0.8635, 0.25, 0.9067, 0.1875, 0.9067, 0.1875, 0.8635, 0.1875, 0.8635, 0.1875, 0.9067, 0.125, 0.9067, 0.125, 0.8635, 0.125, 0.8635, 0.125, 0.9067, 0.07684, 0.8635, 0.0625, 0.8635, 0.05303, 0.8726, 0.0, 0.8754, 0.0, 0.8635, 0.0625, 0.6236, 0.0625, 0.6492, 0.0, 0.6492, 0.0, 0.6236, 0.0625, 0.6849, 0.0625, 0.7206, 0.0, 0.7206, 0.0, 0.6849, 0.875, 0.6236, 0.875, 0.6386, 0.8125, 0.6356, 0.8125, 0.6236, 0.9375, 0.6236, 0.9375, 0.6365, 0.875, 0.6386, 0.875, 0.6236, 1.0, 0.6236, 1.0, 0.6492, 0.9712, 0.6492, 0.9375, 0.6365, 0.9375, 0.6236, 1.0, 0.6492, 1.0, 0.6655, 0.9712, 0.6492, 0.9375, 0.6492, 0.875, 0.6492, 0.875, 0.6492, 0.9375, 0.6492, 0.8125, 0.6492, 0.8125, 0.6392, 0.8125, 0.6378, 0.8125, 0.6492, 1.0, 0.7206, 0.9375, 0.7206, 0.9375, 0.7206, 1.0, 0.7206, 0.875, 0.6492, 0.8374, 0.6492, 0.8125, 0.6492, 0.8125, 0.6492, 0.875, 0.6492, 0.8125, 0.6236, 0.875, 0.6236, 0.875, 0.6236, 0.8125, 0.6236, 0.0625, 0.6236, 0.0625, 0.6492, 0.0625, 0.6492, 0.0625, 0.6236, 0.3125, 0.9349, 0.3125, 1.0, 0.25, 1.0, 0.25, 0.9349, 0.25, 0.9349, 0.25, 1.0, 0.1875, 0.9349, 0.1875, 0.9067, 0.1875, 0.9349, 0.1361, 0.9349, 0.125, 0.9349, 0.125, 0.9067, 0.25, 0.9349, 0.1875, 0.9349, 0.1875, 0.9067, 0.125, 0.9067, 0.1875, 0.9067, 0.1875, 0.9067, 0.125, 0.9067, 0.25, 1.0, 0.1875, 1.0, 0.1875, 1.0, 0.25, 1.0, 0.3125, 1.0, 0.25, 1.0, 0.25, 1.0, 0.3125, 1.0, 0.1875, 0.9349, 0.1394, 0.9349, 0.1361, 0.9349, 0.1875, 0.9349, 0.1875, 0.9349, 0.1349, 0.9349, 0.1394, 0.9349, 0.1875, 0.9349, 0.3125, 1.0, 0.25, 1.0, 0.25, 1.0, 0.3125, 1.0, 0.25, 1.0, 0.1875, 1.0, 0.1875, 1.0, 0.25, 1.0, 0.125, 0.9067, 0.1875, 0.9067, 0.1875, 0.9067, 0.125, 0.9067, 0.125, 0.9349, 0.125, 0.9209, 0.125, 0.9238, 0.125, 0.9349, 0.3125, 0.9349, 0.3125, 1.0, 0.3125, 1.0, 0.3125, 0.9349, 0.1875, 0.9067, 0.25, 0.9067, 0.25, 0.9067, 0.1875, 0.9067, 0.25, 0.9349, 0.3125, 0.9349, 0.3125, 0.9349, 0.25, 0.9349, 0.25, 0.1582, 0.1582, 0.1582, 0.1582, 0.08834, 0.25, 0.08586, 0.4717, 0.1582, 0.4142, 0.1582, 0.3418, 0.08454, 0.3418, 0.02827, 0.4197, 0.08029, 0.25, 0.49, 0.1582, 0.4717, 0.1582, 0.4048, 0.25, 0.4054, 0.1582, 0.25, 0.1582, 0.3418, 0.08588, 0.3418, 0.08296, 0.25, 0.4197, 0.4197, 0.3418, 0.4717, 0.3418, 0.405, 0.4129, 0.3418, 0.4717, 0.3418, 0.25, 0.25, 0.1582, 0.25, 0.1582, 0.1582, 0.25, 0.1582, 0.1582, 0.02827, 0.1582, 0.08834, 0.08123, 0.1582, 0.02827, 0.1582, 0.08029, 0.08029, 0.49, 0.25, 0.4142, 0.25, 0.4142, 0.1582, 0.4717, 0.1582, 0.25, 0.3418, 0.1582, 0.3418, 0.1582, 0.25, 0.25, 0.25, 0.1582, 0.1582, 0.1582, 0.25, 0.08296, 0.25, 0.08123, 0.1582, 0.4717, 0.3418, 0.4129, 0.3418, 0.4142, 0.25, 0.49, 0.25, 0.3418, 0.3418, 0.25, 0.3418, 0.25, 0.25, 0.3418, 0.25, 0.3418, 0.25, 0.25, 0.25, 0.25, 0.1582, 0.3418, 0.1582, 0.3418, 0.1582, 0.25, 0.1582, 0.25, 0.08586, 0.3418, 0.08454, 0.3418, 0.4717, 0.25, 0.49, 0.25, 0.4054, 0.3418, 0.405, 0.3418, 0.08454, 0.4142, 0.1582, 0.3418, 0.1582, 0.08296, 0.25, 0.08588, 0.3418, 0.02827, 0.3418, 0.01, 0.25, 0.4142, 0.1582, 0.4142, 0.25, 0.3418, 0.25, 0.3418, 0.1582, 0.08123, 0.1582, 0.08296, 0.25, 0.01, 0.25, 0.02827, 0.1582, 0.3418, 0.08454, 0.25, 0.08586, 0.25, 0.01, 0.3418, 0.02827, 0.08588, 0.3418, 0.1582, 0.4048, 0.1582, 0.4717, 0.08029, 0.4197, 0.02827, 0.3418, 0.25, 0.08586, 0.1582, 0.08834, 0.1582, 0.02827, 0.25, 0.01, 0.25, 0.4054, 0.1582, 0.4048, 0.1582, 0.3418, 0.25, 0.3418, 0.4129, 0.3418, 0.3418, 0.405, 0.3418, 0.3418, 0.08123, 0.1582, 0.1582, 0.08834, 0.1582, 0.1582, 0.4142, 0.25, 0.4129, 0.3418, 0.3418, 0.3418, 0.3418, 0.25, 0.3418, 0.405, 0.25, 0.4054, 0.25, 0.3418, 0.3418, 0.3418, 0.375, 0.5, 0.375, 0.5, 0.375, 0.5, 0.375, 0.5, 0.0625, 0.5, 0.0, 0.5, 0.0, 0.5, 0.0625, 0.5, 0.75, 0.01, 0.6582, 0.02827, 0.6582, 0.02827, 0.75, 0.01, 0.9375, 0.5, 0.875, 0.5, 0.875, 0.5, 0.9375, 0.5, 0.3125, 0.5, 0.25, 0.5, 0.25, 0.5, 0.3125, 0.5, 0.875, 0.5, 0.8125, 0.5, 0.8125, 0.5, 0.875, 0.5, 0.8125, 0.5, 0.75, 0.5, 0.75, 0.5, 0.8125, 0.5, 0.75, 0.5, 0.6875, 0.5, 0.6875, 0.5, 0.75, 0.5, 0.375, 0.5, 0.3125, 0.5, 0.3125, 0.5, 0.375, 0.5, 0.6875, 0.5, 0.625, 0.5, 0.625, 0.5, 0.6875, 0.5, 0.1875, 0.5, 0.125, 0.5, 0.125, 0.5, 0.1875, 0.5, 0.625, 0.5, 0.5625, 0.5, 0.5625, 0.5, 0.625, 0.5, 0.125, 0.5, 0.0625, 0.5, 0.0625, 0.5, 0.125, 0.5, 0.8418, 0.02827, 0.75, 0.01, 0.75, 0.01, 0.8418, 0.02827, 0.125, 0.5, 0.0625, 0.5, 0.0625, 0.5, 0.125, 0.5, 0.875, 0.5, 0.8125, 0.5, 0.8125, 0.5, 0.875, 0.5, 0.6582, 0.02827, 0.6582, 0.02827, 0.6582, 0.02827, 0.6582, 0.02827, 0.8125, 0.5, 0.75, 0.5, 0.75, 0.5, 0.8125, 0.5, 0.1875, 0.5, 0.1875, 0.5, 0.1875, 0.5, 0.1875, 0.5, 0.75, 0.5, 0.6875, 0.5, 0.6875, 0.5, 0.75, 0.5, 0.6875, 0.5, 0.625, 0.5, 0.625, 0.5, 0.6875, 0.5, 0.1875, 0.5, 0.125, 0.5, 0.125, 0.5, 0.1875, 0.5, 0.625, 0.5, 0.5625, 0.5, 0.5625, 0.5, 0.625, 0.5, 0.125, 0.5, 0.0625, 0.5, 0.0625, 0.5, 0.125, 0.5, 0.8418, 0.02827, 0.75, 0.01, 0.75, 0.01, 0.8418, 0.02827, 1.0, 0.5, 0.9375, 0.5, 0.9375, 0.5, 1.0, 0.5, 0.0625, 0.5, 0.0, 0.5, 0.0, 0.5, 0.0625, 0.5, 0.75, 0.01, 0.6582, 0.02827, 0.6582, 0.02827, 0.75, 0.01, 0.9375, 0.5, 0.875, 0.5, 0.875, 0.5, 0.9375, 0.5, 0.75, 0.5, 0.6875, 0.5, 0.6875, 0.5, 0.75, 0.5, 0.8418, 0.02827, 0.75, 0.01, 0.75, 0.01, 0.8418, 0.02827, 1.0, 0.5, 0.9375, 0.5, 0.9375, 0.5, 1.0, 0.5, 0.0625, 0.5, 0.0, 0.5, 0.0, 0.5, 0.0625, 0.5, 0.75, 0.01, 0.6582, 0.02827, 0.6582, 0.02827, 0.75, 0.01, 0.9375, 0.5, 0.875, 0.5, 0.875, 0.5, 0.9375, 0.5, 0.6582, 0.02827, 0.5803, 0.08029, 0.5803, 0.08029, 0.6582, 0.02827, 0.875, 0.5, 0.8125, 0.5, 0.8125, 0.5, 0.875, 0.5, 0.375, 0.5, 0.3125, 0.5, 0.3125, 0.5, 0.375, 0.5, 0.8125, 0.5, 0.75, 0.5, 0.75, 0.5, 0.8125, 0.5, 0.3125, 0.5, 0.25, 0.5, 0.25, 0.5, 0.3125, 0.5, 0.75, 0.5, 0.6875, 0.5, 0.6875, 0.5, 0.75, 0.5, 0.25, 0.5, 0.1875, 0.5, 0.1875, 0.5, 0.25, 0.5, 0.6875, 0.5, 0.625, 0.5, 0.625, 0.5, 0.6875, 0.5, 0.1875, 0.5, 0.125, 0.5, 0.125, 0.5, 0.1875, 0.5, 0.625, 0.5, 0.5625, 0.5, 0.5625, 0.5, 0.625, 0.5, 0.6582, 0.02827, 0.5803, 0.08029, 0.5803, 0.08029, 0.6582, 0.02827, 0.25, 0.5, 0.1875, 0.5, 0.1875, 0.5, 0.25, 0.5, 0.6875, 0.5, 0.625, 0.5, 0.625, 0.5, 0.6875, 0.5, 0.1875, 0.5, 0.125, 0.5, 0.125, 0.5, 0.1875, 0.5, 0.625, 0.5, 0.5625, 0.5, 0.5625, 0.5, 0.625, 0.5, 0.125, 0.5, 0.0625, 0.5, 0.0625, 0.5, 0.125, 0.5, 0.8418, 0.02827, 0.75, 0.01, 0.75, 0.01, 0.8418, 0.02827, 1.0, 0.5, 0.9375, 0.5, 0.9375, 0.5, 1.0, 0.5, 0.0625, 0.5, 0.0, 0.5, 0.0, 0.5, 0.0625, 0.5, 0.75, 0.01, 0.6582, 0.02827, 0.6582, 0.02827, 0.75, 0.01, 0.9375, 0.5, 0.875, 0.5, 0.875, 0.5, 0.9375, 0.5, 0.6582, 0.02827, 0.5803, 0.08029, 0.5803, 0.08029, 0.6582, 0.02827, 0.875, 0.5, 0.8125, 0.5, 0.8125, 0.5, 0.875, 0.5, 0.375, 0.5, 0.3125, 0.5, 0.3125, 0.5, 0.375, 0.5, 0.8125, 0.5, 0.75, 0.5, 0.75, 0.5, 0.8125, 0.5, 0.3125, 0.5, 0.25, 0.5, 0.25, 0.5, 0.3125, 0.5, 0.125, 0.5, 0.0625, 0.5, 0.0625, 0.5, 0.125, 0.5, 0.875, 0.5, 0.8125, 0.5, 0.8125, 0.5, 0.875, 0.5, 0.375, 0.5, 0.3125, 0.5, 0.3125, 0.5, 0.375, 0.5, 0.8125, 0.5, 0.75, 0.5, 0.75, 0.5, 0.8125, 0.5, 0.3125, 0.5, 0.25, 0.5, 0.25, 0.5, 0.3125, 0.5, 0.75, 0.5, 0.6875, 0.5, 0.6875, 0.5, 0.75, 0.5, 0.25, 0.5, 0.1875, 0.5, 0.1875, 0.5, 0.25, 0.5, 0.6875, 0.5, 0.625, 0.5, 0.625, 0.5, 0.6875, 0.5, 0.1875, 0.5, 0.125, 0.5, 0.125, 0.5, 0.1875, 0.5, 0.625, 0.5, 0.5625, 0.5, 0.5625, 0.5, 0.625, 0.5, 0.125, 0.5, 0.0625, 0.5, 0.0625, 0.5, 0.125, 0.5, 0.8418, 0.02827, 0.75, 0.01, 0.75, 0.01, 0.8418, 0.02827, 1.0, 0.5, 0.9375, 0.5, 0.9375, 0.5, 1.0, 0.5, 0.0625, 0.5, 0.0, 0.5, 0.0, 0.5, 0.0625, 0.5, 0.75, 0.01, 0.6582, 0.02827, 0.6582, 0.02827, 0.75, 0.01, 0.9375, 0.5, 0.875, 0.5, 0.875, 0.5, 0.9375, 0.5, 0.75, 0.49, 0.8418, 0.4717, 0.9197, 0.4197, 0.9717, 0.3418, 0.99, 0.25, 0.9717, 0.1582, 0.9197, 0.08029, 0.8418, 0.02827, 0.75, 0.01, 0.6582, 0.02827, 0.5803, 0.08029, 0.5283, 0.1582, 0.51, 0.25, 0.5283, 0.3418, 0.5803, 0.4197, 0.6582, 0.4717, 0.8418, 0.02827, 0.75, 0.01, 0.75, 0.01, 0.8418, 0.02827, 1.0, 0.5, 0.9375, 0.5, 0.9375, 0.5, 1.0, 0.5, 0.0625, 0.5, 0.0, 0.5, 0.0, 0.5, 0.0625, 0.5, 0.75, 0.01, 0.6582, 0.02827, 0.6582, 0.02827, 0.75, 0.01, 0.9375, 0.5, 0.875, 0.5, 0.875, 0.5, 0.9375, 0.5, 0.6582, 0.02827, 0.5803, 0.08029, 0.5803, 0.08029, 0.6582, 0.02827, 0.875, 0.5, 0.8125, 0.5, 0.8125, 0.5, 0.875, 0.5, 0.375, 0.5, 0.3125, 0.5, 0.3125, 0.5, 0.375, 0.5, 0.8125, 0.5, 0.75, 0.5, 0.75, 0.5, 0.8125, 0.5, 0.3125, 0.5, 0.25, 0.5, 0.25, 0.5, 0.3125, 0.5, 0.75, 0.5, 0.6875, 0.5, 0.6875, 0.5, 0.75, 0.5, 0.25, 0.5, 0.1875, 0.5, 0.1875, 0.5, 0.25, 0.5, 0.6875, 0.5, 0.625, 0.5, 0.625, 0.5, 0.6875, 0.5, 0.1875, 0.5, 0.125, 0.5, 0.125, 0.5, 0.1875, 0.5, 0.625, 0.5, 0.5625, 0.5, 0.5625, 0.5, 0.625, 0.5, 0.375, 0.5, 0.3125, 0.5, 0.3125, 0.5, 0.375, 0.5, 0.3125, 0.5, 0.25, 0.5, 0.25, 0.5, 0.3125, 0.5, 0.375, 0.5, 0.375, 0.5, 0.375, 0.5, 0.375, 0.5, 0.1875, 0.5, 0.1875, 0.5, 0.1875, 0.5, 0.1875, 0.5, 0.375, 0.5, 0.375, 0.5, 0.375, 0.5, 0.375, 0.5, 0.5803, 0.08029, 0.6582, 0.02827, 0.6582, 0.02827, 0.5803, 0.08029, 0.6582, 0.02827, 0.5803, 0.08029, 0.6582, 0.02827, 0.5803, 0.08029, 0.5803, 0.08029, 0.6582, 0.02827, 0.6582, 0.02827, 0.5803, 0.08029, 0.5803, 0.08029, 0.6582, 0.02827, 0.5625, 0.5, 0.5625, 0.5, 0.5625, 0.5, 0.5625, 0.5, 0.375, 0.5, 0.375, 0.5, 0.375, 0.5, 0.375, 0.5, 0.375, 0.5, 0.375, 0.5, 0.375, 0.5, 0.375, 0.5, 0.1875, 0.5, 0.1875, 0.5, 0.1875, 0.5, 0.1875, 0.5, 0.375, 0.5, 0.3125, 0.5, 0.3125, 0.5, 0.375, 0.5, 0.1875, 0.5, 0.1875, 0.5, 0.1875, 0.5, 0.25, 0.5, 0.2025, 0.5, 0.1875, 0.5, 0.25, 0.5, 0.6582, 0.02827, 0.6582, 0.02827, 0.6582, 0.02827, 0.6582, 0.02827, 0.1875, 0.5, 0.1875, 0.5, 0.1875, 0.5, 0.1875, 0.5, 0.375, 0.5, 0.3125, 0.5, 0.3125, 0.5, 0.375, 0.5, 0.3125, 0.5, 0.25, 0.5, 0.25, 0.5, 0.3125, 0.5, 0.25, 0.5, 0.1875, 0.5, 0.1875, 0.5, 0.25, 0.5, 0.375, 0.5, 0.3125, 0.5, 0.3125, 0.5, 0.375, 0.5, 0.3125, 0.5, 0.25, 0.5, 0.25, 0.5, 0.3125, 0.5, 0.25, 0.5, 0.1875, 0.5, 0.1875, 0.5, 0.25, 0.5, 0.25, 0.5, 0.1875, 0.5, 0.1875, 0.5, 0.25, 0.5, 0.375, 0.5, 0.375, 0.5, 0.375, 0.5, 0.375, 0.5, 0.1875, 0.5, 0.1875, 0.5, 0.1875, 0.5, 0.1875, 0.5, 0.3125, 0.5, 0.25, 0.5, 0.25, 0.5, 0.3125, 0.5, 0.1875, 0.5, 0.1875, 0.5, 0.1875, 0.5, 0.1875, 0.5, 0.1875, 0.5, 0.1875, 0.5, 0.1875, 0.5, 0.1875, 0.5, 0.25, 0.5, 0.1875, 0.5, 0.1875, 0.5, 0.25, 0.5, 0.25, 0.5, 0.1875, 0.5, 0.1875, 0.5, 0.25, 0.5, 0.1875, 0.5, 0.1875, 0.5, 0.1875, 0.5, 0.1875, 0.5, 0.1875, 0.5, 0.1875, 0.5, 0.1875, 0.5, 0.1875, 0.5, 0.3125, 0.5, 0.25, 0.5, 0.25, 0.5, 0.3125, 0.5, 0.1875, 0.5, 0.1875, 0.5, 0.1875, 0.5, 0.1875, 0.5, 0.3125, 0.5, 0.375, 0.5, 0.375, 0.5, 0.3125, 0.5, 0.25, 0.5, 0.3125, 0.5, 0.3125, 0.5, 0.25, 0.5, 0.5625, 0.5, 0.5625, 0.5, 0.5625, 0.5, 0.5625, 0.5, 0.5803, 0.08029, 0.5803, 0.08029, 0.5803, 0.08029, 0.5803, 0.08029, 0.5803, 0.08029, 0.5803, 0.08029, 0.5803, 0.08029, 0.375, 0.5, 0.3125, 0.5, 0.3125, 0.5, 0.375, 0.5, 0.1875, 0.5, 0.1875, 0.5, 0.1875, 0.5, 0.5625, 0.5, 0.5625, 0.5, 0.5625, 0.5, 0.5625, 0.5, 0.375, 0.5, 0.375, 0.5, 0.375, 0.5, 0.375, 0.5, 0.5625, 0.5, 0.5, 0.5, 0.5, 0.5, 0.5625, 0.5, 0.4375, 0.5, 0.375, 0.5, 0.375, 0.5, 0.4375, 0.5, 0.5, 0.5, 0.4375, 0.5, 0.4375, 0.5, 0.5, 0.5, 0.375, 0.5, 0.375, 0.5, 0.375, 0.5, 0.375, 0.5, 1.0, 0.5, 0.9375, 0.5, 0.9375, 0.5, 1.0, 0.5, 0.875, 0.5, 0.8125, 0.5, 0.8125, 0.5, 0.875, 0.5, 0.125, 0.5, 0.0625, 0.5, 0.0625, 0.5, 0.125, 0.5, 0.75, 0.5, 0.6875, 0.5, 0.6875, 0.5, 0.75, 0.5, 0.625, 0.5, 0.5625, 0.5, 0.5625, 0.5, 0.625, 0.5, 0.9375, 0.5, 0.875, 0.5, 0.875, 0.5, 0.9375, 0.5, 0.1875, 0.5, 0.125, 0.5, 0.125, 0.5, 0.1875, 0.5, 0.5625, 0.5, 0.5625, 0.5, 0.5625, 0.5, 0.5625, 0.5, 0.8125, 0.5, 0.75, 0.5, 0.75, 0.5, 0.8125, 0.5, 0.0625, 0.5, 0.0, 0.5, 0.0, 0.5, 0.0625, 0.5, 0.6875, 0.5, 0.625, 0.5, 0.625, 0.5, 0.6875, 0.5, 0.0625, 0.6492, 0.0625, 0.6849, 0.0, 0.6655, 0.0, 0.6492, 0.0625, 0.6492, 0.0625, 0.6849, 0.0625, 0.6849, 0.0625, 0.6492, 0.875, 0.6492, 0.875, 0.6849, 0.8394, 0.6849, 0.8374, 0.6492, 0.8125, 0.6492, 0.8125, 0.6849, 0.75, 0.6849, 0.75, 0.6492, 0.75, 0.6492, 0.75, 0.6849, 0.6875, 0.6849, 0.6875, 0.6492, 0.6875, 0.6492, 0.6875, 0.6849, 0.625, 0.6849, 0.625, 0.6492, 0.625, 0.6492, 0.625, 0.6849, 0.5625, 0.6849, 0.5625, 0.6492, 0.5625, 0.6492, 0.5625, 0.6849, 0.5, 0.6849, 0.5, 0.6492, 0.5, 0.6492, 0.5, 0.6849, 0.4375, 0.6849, 0.4375, 0.6492, 0.4375, 0.6492, 0.4375, 0.6849, 0.375, 0.6849, 0.375, 0.6492, 0.375, 0.6492, 0.375, 0.6849, 0.3125, 0.6849, 0.3125, 0.6492, 0.3125, 0.6492, 0.3125, 0.6849, 0.25, 0.6849, 0.25, 0.6492, 0.25, 0.6492, 0.25, 0.6849, 0.1875, 0.6849, 0.1875, 0.6492, 0.1875, 0.6492, 0.1875, 0.6849, 0.125, 0.6849, 0.125, 0.6492, 0.125, 0.6492, 0.125, 0.6849, 0.0625, 0.6849, 0.0625, 0.6492, 0.75, 0.5777, 0.75, 0.6236, 0.75, 0.5777, 0.875, 0.6386, 0.9375, 0.6365, 0.9375, 0.6492, 0.875, 0.6492, 0.8125, 0.6356, 0.8125, 0.6378, 0.8125, 0.6236, 0.8125, 0.6236, 0.9375, 0.6365, 0.9712, 0.6492, 0.9375, 0.6492, 0.9712, 0.6492, 1.0, 0.6849, 1.0, 0.7206, 0.9375, 0.6492, 0.8125, 0.6356, 0.875, 0.6386, 0.875, 0.6492, 0.8125, 0.6492, 0.8125, 0.6236, 0.8125, 0.6392, 0.75, 0.6236, 0.0, 0.7206, 0.0625, 0.7206, 0.0, 0.7206, 1.0, 0.7206, 0.9375, 0.7206, 0.9375, 0.7206, 1.0, 0.7206, 0.875, 0.6492, 0.8125, 0.6492, 0.875, 0.6492, 0.9375, 0.6492, 0.875, 0.6492, 0.875, 0.6492, 0.9375, 0.6492, 0.0625, 0.8722, 0.125, 0.9067, 0.0625, 0.9067, 0.875, 0.8725, 0.9375, 0.8711, 0.9375, 0.9067, 0.875, 0.9067, 0.0, 0.8754, 0.05303, 0.8726, 0.04906, 0.9067, 0.0, 0.9067, 0.8125, 0.9067, 0.875, 0.8725, 0.875, 0.9067, 0.9375, 0.8711, 1.0, 0.8754, 1.0, 0.9067, 0.9375, 0.9067, 0.1875, 1.0, 0.125, 1.0, 0.1875, 1.0, 0.1875, 1.0, 0.25, 1.0, 0.1875, 1.0, 0.0625, 0.9067, 0.125, 0.9209, 0.125, 0.9349, 0.0625, 0.9349, 0.125, 0.9238, 0.125, 0.9209, 0.125, 0.9067, 0.125, 0.9067, 0.125, 0.9349, 0.125, 0.9238, 0.125, 0.9067, 0.125, 0.9067, 0.07684, 0.8635, 0.125, 0.9067, 0.0625, 0.8722, 0.8125, 0.6492, 0.8374, 0.6492, 0.8125, 0.6492, 0.8374, 0.6492, 0.8394, 0.6849, 0.8125, 0.6849, 0.8125, 0.6492, 0.8125, 0.6492, 0.8125, 0.6378, 0.8125, 0.6356, 0.8125, 0.6492, 0.8125, 0.6236, 0.8125, 0.6378, 0.8125, 0.6392, 0.1875, 1.0, 0.125, 1.0, 0.1349, 0.9452, 0.1361, 0.9349, 0.1394, 0.9349, 0.125, 0.9349, 0.125, 0.9349, 0.1394, 0.9349, 0.1349, 0.9349, 0.125, 0.9349, 0.125, 0.9349, 0.04906, 0.9067, 0.05303, 0.8726, 0.0625, 0.8722, 0.0625, 0.9067, 0.05303, 0.8726, 0.0625, 0.8635, 0.0625, 0.8722, 0.04906, 0.9067, 0.0625, 0.9349, 0.0, 0.9349, 0.0, 0.9067, 0.125, 0.792, 0.125, 0.8635, 0.07684, 0.8635, 0.0625, 0.792, 0.0625, 0.8635, 0.07684, 0.8635, 0.0625, 0.8722, 0.1875, 0.5, 0.2025, 0.5, 0.1875, 0.5, 0.2025, 0.5, 0.1875, 0.5389, 0.1875, 0.5, 0.125, 0.5, 0.1875, 0.5, 0.125, 0.5389])
me_cylinder.use_remesh_fix_poles = True
me_cylinder.use_remesh_preserve_attributes = False
me_cylinder.use_mirror_vertex_groups = False
me_cylinder.update()

# ---- objects
ob_light = bpy.data.objects.new('Light', light_light)
ob_camera = bpy.data.objects.new('Camera', cam_camera)
ob_cylinder_col = bpy.data.objects.new('Cylinder-col', me_cylinder)

# ---- transforms, parenting, visibility, modifiers, constraints
ob_light.location = (-1.846, -4.54, 2.443)
ob_light.rotation_euler = (0.4363, -1.047, 0.6109)
ob_light.lock_rotations_4d = False
ob_light.empty_display_type = 'ARROWS'
ob_light.color = (0.0, 0.0, 0.0, 0.0)
ob_light.lineart.crease_threshold = 0.0
ob_camera.location = (7.359, -6.926, 4.958)
ob_camera.rotation_euler = (1.109, 0.0, 0.8149)
ob_camera.lock_rotations_4d = False
ob_camera.empty_display_type = 'ARROWS'
ob_camera.color = (0.0, 0.0, 0.0, 0.0)
ob_camera.display_type = 'WIRE'
ob_camera.lineart.crease_threshold = 0.0
ob_cylinder_col.location = (0.0, 0.0, 0.0)
ob_cylinder_col.lineart.crease_threshold = 0.0

# ---- collection membership
col_collection.objects.link(ob_light)
col_collection.objects.link(ob_camera)
col_collection.objects.link(ob_cylinder_col)

# ---- scene / render settings (as saved in the file)
scene.camera = ob_camera
scene.frame_start = 1; scene.frame_end = 250; scene.frame_set(1)
scene.render.engine = 'BLENDER_EEVEE_NEXT'
scene.cycles.use_denoising = False
scene.cycles.samples = 128
scene.cycles.sampling_pattern = 'TABULATED_SOBOL'
scene.cycles.use_adaptive_sampling = False
scene.cycles.use_light_tree = False
scene.view_settings.view_transform = 'Standard'
bpy.context.view_layer.update()
